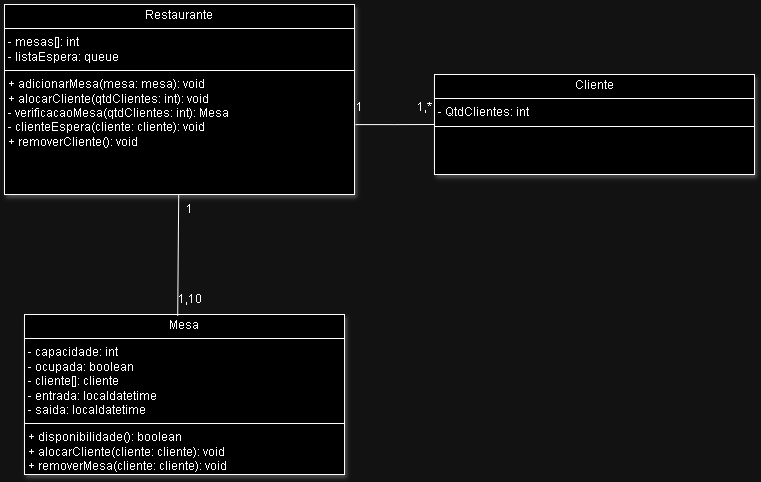

The diagram above was exported from draw.io. Its source (the exported page's mxGraphModel, read from the mxfile embedded in the PNG):
<mxGraphModel dx="1674" dy="746" grid="1" gridSize="10" guides="1" tooltips="1" connect="1" arrows="1" fold="1" page="1" pageScale="1" pageWidth="827" pageHeight="1169" math="0" shadow="0">
  <root>
    <mxCell id="0" />
    <mxCell id="1" parent="0" />
    <mxCell id="-Egdqlwna0PE1YOnht5J-8" value="&lt;p style=&quot;margin:0px;margin-top:4px;text-align:center;&quot;&gt;Restaurante&lt;/p&gt;&lt;hr size=&quot;1&quot; style=&quot;border-style:solid;&quot;&gt;&lt;p style=&quot;margin:0px;margin-left:4px;&quot;&gt;- mesas[]: int&amp;nbsp;&lt;br&gt;&lt;/p&gt;&lt;p style=&quot;margin:0px;margin-left:4px;&quot;&gt;- listaEspera: queue&lt;/p&gt;&lt;hr size=&quot;1&quot; style=&quot;border-style:solid;&quot;&gt;&lt;p style=&quot;margin:0px;margin-left:4px;&quot;&gt;+ adicionarMesa(mesa: mesa): void&lt;/p&gt;&lt;p style=&quot;margin:0px;margin-left:4px;&quot;&gt;+ alocarCliente(qtdClientes: int): void&lt;/p&gt;&lt;p style=&quot;margin:0px;margin-left:4px;&quot;&gt;- verificacaoMesa(qtdClientes: int): Mesa&lt;/p&gt;&lt;p style=&quot;margin:0px;margin-left:4px;&quot;&gt;- clienteEspera(cliente: cliente): void&lt;/p&gt;&lt;p style=&quot;margin:0px;margin-left:4px;&quot;&gt;+ removerCliente(): void&amp;nbsp;&lt;/p&gt;" style="verticalAlign=top;align=left;overflow=fill;html=1;whiteSpace=wrap;shadow=1;" parent="1" vertex="1">
      <mxGeometry x="10" y="330" width="350" height="190" as="geometry" />
    </mxCell>
    <mxCell id="-Egdqlwna0PE1YOnht5J-10" value="&lt;p style=&quot;margin:0px;margin-top:4px;text-align:center;&quot;&gt;Cliente&lt;/p&gt;&lt;hr size=&quot;1&quot; style=&quot;border-style:solid;&quot;&gt;&lt;p style=&quot;margin:0px;margin-left:4px;&quot;&gt;- QtdClientes: int&lt;br&gt;&lt;/p&gt;&lt;hr size=&quot;1&quot; style=&quot;border-style:solid;&quot;&gt;&lt;p style=&quot;margin:0px;margin-left:4px;&quot;&gt;&lt;br&gt;&lt;/p&gt;" style="verticalAlign=top;align=left;overflow=fill;html=1;whiteSpace=wrap;shadow=1;" parent="1" vertex="1">
      <mxGeometry x="440" y="400" width="320" height="100" as="geometry" />
    </mxCell>
    <mxCell id="nzQrTbOz2uJRqtjqMi3q-11" value="" style="endArrow=none;html=1;edgeStyle=orthogonalEdgeStyle;rounded=0;entryX=-0.011;entryY=0.42;entryDx=0;entryDy=0;entryPerimeter=0;exitX=1.003;exitY=0.632;exitDx=0;exitDy=0;exitPerimeter=0;" parent="1" source="-Egdqlwna0PE1YOnht5J-8" edge="1">
      <mxGeometry relative="1" as="geometry">
        <mxPoint x="320" y="440" as="sourcePoint" />
        <mxPoint x="440.004" y="450" as="targetPoint" />
      </mxGeometry>
    </mxCell>
    <mxCell id="nzQrTbOz2uJRqtjqMi3q-14" value="1" style="text;html=1;align=center;verticalAlign=middle;resizable=0;points=[];autosize=1;strokeColor=none;fillColor=none;" parent="1" vertex="1">
      <mxGeometry x="350" y="418" width="30" height="30" as="geometry" />
    </mxCell>
    <mxCell id="nzQrTbOz2uJRqtjqMi3q-16" value="1,*" style="text;html=1;align=center;verticalAlign=middle;resizable=0;points=[];autosize=1;strokeColor=none;fillColor=none;" parent="1" vertex="1">
      <mxGeometry x="410" y="418" width="40" height="30" as="geometry" />
    </mxCell>
    <mxCell id="8Axnwe4chG9eEye8wfLH-5" value="&lt;p style=&quot;margin:0px;margin-top:4px;text-align:center;&quot;&gt;Mesa&lt;/p&gt;&lt;hr size=&quot;1&quot; style=&quot;border-style:solid;&quot;&gt;&lt;p style=&quot;margin:0px;margin-left:4px;&quot;&gt;- capacidade: int&lt;br&gt;&lt;/p&gt;&lt;p style=&quot;margin:0px;margin-left:4px;&quot;&gt;- ocupada: boolean&lt;/p&gt;&lt;p style=&quot;margin:0px;margin-left:4px;&quot;&gt;- cliente[]: cliente&lt;/p&gt;&lt;p style=&quot;margin:0px;margin-left:4px;&quot;&gt;- entrada: localdatetime&lt;/p&gt;&lt;p style=&quot;margin:0px;margin-left:4px;&quot;&gt;- saida: localdatetime&lt;/p&gt;&lt;hr size=&quot;1&quot; style=&quot;border-style:solid;&quot;&gt;&lt;p style=&quot;margin: 0px 0px 0px 4px;&quot;&gt;+ disponibilidade(): boolean&lt;/p&gt;&lt;p style=&quot;margin: 0px 0px 0px 4px;&quot;&gt;+ alocarCliente(cliente: cliente): void&lt;/p&gt;&lt;p style=&quot;margin: 0px 0px 0px 4px;&quot;&gt;+ removerMesa(cliente: cliente): void&lt;/p&gt;&lt;p style=&quot;margin: 0px 0px 0px 4px;&quot;&gt;&lt;br&gt;&lt;/p&gt;" style="verticalAlign=top;align=left;overflow=fill;html=1;whiteSpace=wrap;shadow=1;" parent="1" vertex="1">
      <mxGeometry x="30" y="640" width="320" height="160" as="geometry" />
    </mxCell>
    <mxCell id="3hiBkbWxYVhsoGaQWmcr-2" value="" style="endArrow=none;html=1;rounded=0;exitX=0.264;exitY=1.043;exitDx=0;exitDy=0;exitPerimeter=0;" parent="1" source="3hiBkbWxYVhsoGaQWmcr-5" target="-Egdqlwna0PE1YOnht5J-8" edge="1">
      <mxGeometry width="50" height="50" relative="1" as="geometry">
        <mxPoint x="180" y="643" as="sourcePoint" />
        <mxPoint x="440" y="500" as="targetPoint" />
        <Array as="points" />
      </mxGeometry>
    </mxCell>
    <mxCell id="3hiBkbWxYVhsoGaQWmcr-3" value="1" style="text;html=1;align=center;verticalAlign=middle;resizable=0;points=[];autosize=1;strokeColor=none;fillColor=none;" parent="1" vertex="1">
      <mxGeometry x="180" y="520" width="30" height="30" as="geometry" />
    </mxCell>
    <mxCell id="3hiBkbWxYVhsoGaQWmcr-5" value="1,10" style="text;html=1;align=center;verticalAlign=middle;resizable=0;points=[];autosize=1;strokeColor=none;fillColor=none;" parent="1" vertex="1">
      <mxGeometry x="170" y="610" width="50" height="30" as="geometry" />
    </mxCell>
  </root>
</mxGraphModel>